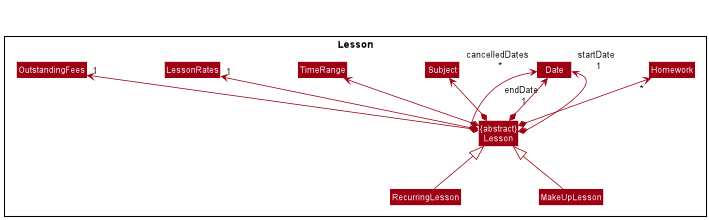

The diagram above was rendered by PlantUML. Its source (embedded in the PNG):
@startuml
!include style.puml
skinparam arrowThickness 1.1
skinparam arrowColor MODEL_COLOR
skinparam classBackgroundColor MODEL_COLOR
skinparam nodesep 110

package "Lesson" {
    Class "{abstract}\nLesson" as Lesson
    Class RecurringLesson
    Class MakeUpLesson
    Class Date
    Class TimeRange
    Class Subject
    Class Homework
    Class LessonRates
    Class OutstandingFees
}

Lesson *-up-> "cancelledDates \n *" Date
Lesson *-up-> "endDate \n 1" Date
Lesson *-up-> "startDate \n 1" Date
Lesson *-up-> TimeRange
Lesson *-up-> Subject
Lesson *-up-> "1" LessonRates
Lesson *-up-> "1" OutstandingFees
Lesson *-up-> "*" Homework

Homework -[hidden]left-> Date
Subject -[hidden]left-> LessonRates
TimeRange -[hidden]left->LessonRates
Date -[hidden]left->Subject

Lesson <|-down- RecurringLesson
Lesson <|-down- MakeUpLesson

@enduml